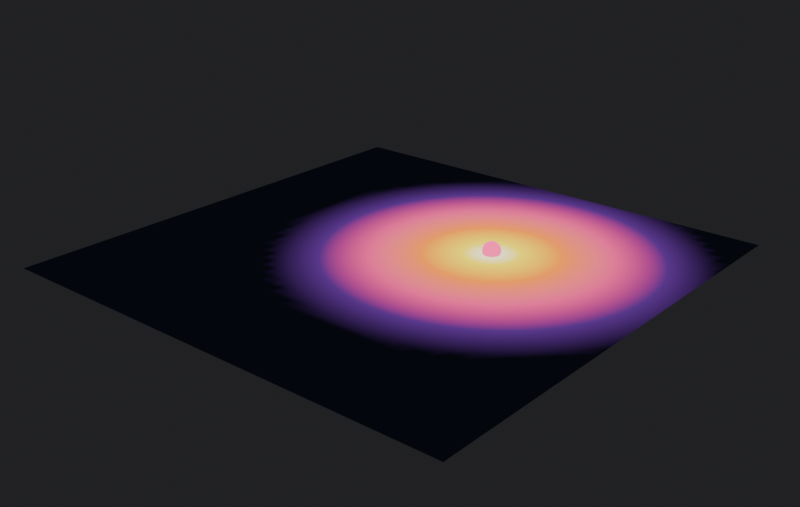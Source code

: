 # Source: Attractors-before-opening-lesson.blend  (saved by Blender 5.2.44; exported with 4.5.12 LTS)
import bpy
from mathutils import Matrix  # noqa: F401  (used for matrix-valued properties, if any)

bpy.ops.wm.read_factory_settings(use_empty=True)
scene = bpy.context.scene
scene.name = '01 - Read the field'

# ---- materials (node trees are filled in below, after node groups)
mat_arc___01___read_the_field = bpy.data.materials.new('ARC - 01 - Read the field')
mat_arc___control = bpy.data.materials.new('ARC - control')

# ---- node groups
ng_01___read_the_field = bpy.data.node_groups.new('01 - Read the field', 'GeometryNodeTree')
_s = ng_01___read_the_field.interface.new_socket(name='Geometry', in_out='OUTPUT', socket_type='NodeSocketGeometry')
_s = ng_01___read_the_field.interface.new_socket(name='Attractor', in_out='INPUT', socket_type='NodeSocketObject')
_s.default_value = None
_s = ng_01___read_the_field.interface.new_socket(name='Distance Limit', in_out='INPUT', socket_type='NodeSocketFloat')
_s.default_value = 4.0
_s.min_value = 0.1
_s.max_value = 12.0
ng_01___read_the_field.is_modifier = True
_N = ng_01___read_the_field.nodes; _L = ng_01___read_the_field.links
n0 = _N.new('NodeFrame'); n0.name = 'Frame'; n0.location = (-300, 520)
n0.label = 'READ THE FIELD'
n0.width = 2300
n0.shrink = False
n0.label_size = 24
n1 = _N.new('NodeGroupInput'); n1.name = 'Group Input'; n1.location = (-300, -80)
n1.label = 'Attractor'
n1.width = 180
n2 = _N.new('GeometryNodeMeshGrid'); n2.name = 'Grid'; n2.location = (0, 220)
n2.label = 'a grid of points'
n2.width = 180
n2.inputs[0].default_value = 8.0
n2.inputs[1].default_value = 8.0
n2.inputs[2].default_value = 41
n2.inputs[3].default_value = 41
n3 = _N.new('GeometryNodeObjectInfo'); n3.name = 'Object Info'; n3.location = (0, -250)
n3.label = 'bring in another object from the scene'
n3.width = 180
n4 = _N.new('GeometryNodeInputPosition'); n4.name = 'Position'; n4.location = (0, -530)
n4.label = 'where is this point?'
n4.width = 180
n5 = _N.new('ShaderNodeVectorMath'); n5.name = 'Vector Math'; n5.location = (260, -250)
n5.label = 'vector maths'
n5.width = 180
n5.operation = 'DISTANCE'
n6 = _N.new('ShaderNodeMapRange'); n6.name = 'Map Range'; n6.location = (780, -150)
n6.label = 'remap from one range to another'
n6.width = 190
n6.inputs[3].default_value = -2.6
n6.inputs[4].default_value = 0.0
n7 = _N.new('GeometryNodeStoreNamedAttribute'); n7.name = 'Store Named Attribute'; n7.location = (1050, 160)
n7.label = 'remember a value on each element'
n7.width = 180
n7.inputs[2].default_value = 'influence'
n8 = _N.new('GeometryNodeSetMaterial'); n8.name = 'Set Material'; n8.location = (1310, 160)
n8.label = 'give it the course colours'
n8.width = 180
n8.inputs[2].default_value = mat_arc___01___read_the_field
n9 = _N.new('NodeGroupOutput'); n9.name = 'Group Output'; n9.location = (1570, 160)
n9.label = 'the result'
n9.width = 180
_L.new(n1.outputs[0], n3.inputs[0])
_L.new(n4.outputs[0], n5.inputs[0])
_L.new(n3.outputs[1], n5.inputs[1])
_L.new(n5.outputs[1], n6.inputs[0])
_L.new(n1.outputs[1], n6.inputs[2])
_L.new(n2.outputs[0], n7.inputs[0])
_L.new(n6.outputs[0], n7.inputs[3])
_L.new(n7.outputs[0], n8.inputs[0])
_L.new(n8.outputs[0], n9.inputs[0])
n9.is_active_output = True

# ---- material node trees
mat_arc___01___read_the_field.use_nodes = True; mat_arc___01___read_the_field.node_tree.nodes.clear()
_N = mat_arc___01___read_the_field.node_tree.nodes; _L = mat_arc___01___read_the_field.node_tree.links
n0 = _N.new('ShaderNodeOutputMaterial'); n0.name = 'Material Output'; n0.location = (760, 0)
n1 = _N.new('ShaderNodeAttribute'); n1.name = 'Attribute'; n1.location = (-260, 0)
n1.label = 'the field the graph measured'
n1.attribute_name = 'influence'
n2 = _N.new('ShaderNodeValToRGB'); n2.name = 'Color Ramp'; n2.location = (60, 0)
n2.label = 'HEAT — 0 is at the attractor'
while len(n2.color_ramp.elements) > 1: n2.color_ramp.elements.remove(n2.color_ramp.elements[-1])
n2.color_ramp.elements[0].position = 0.0; n2.color_ramp.elements[0].color = (1.0, 0.9823, 0.9301, 1.0)
_e = n2.color_ramp.elements.new(0.13); _e.color = (1.0, 0.7835, 0.0, 1.0)
_e = n2.color_ramp.elements.new(0.32); _e.color = (1.0, 0.2542, 0.02416, 1.0)
_e = n2.color_ramp.elements.new(0.55); _e.color = (1.0, 0.07421, 0.2664, 1.0)
_e = n2.color_ramp.elements.new(0.78); _e.color = (0.1046, 0.02315, 0.2384, 1.0)
_e = n2.color_ramp.elements.new(1.0); _e.color = (0.003347, 0.004025, 0.008023, 1.0)
n3 = _N.new('ShaderNodeMapRange'); n3.name = 'Map Range'; n3.location = (60, -260)
n3.label = 'hot end glows'
n3.inputs[3].default_value = 1.9
n3.inputs[4].default_value = 0.85
n4 = _N.new('ShaderNodeMapRange'); n4.name = 'Map Range.001'; n4.location = (-70, 0)
n4.label = 'field value -> 0 at the attractor, 1 at the limit'
n4.inputs[1].default_value = -2.6
n4.inputs[2].default_value = 0.0
n5 = _N.new('ShaderNodeEmission'); n5.name = 'Emission'; n5.location = (500, 0)
n5.label = 'unlit - the colour is the measurement'
_L.new(n1.outputs[2], n4.inputs[0])
_L.new(n4.outputs[0], n2.inputs[0])
_L.new(n4.outputs[0], n3.inputs[0])
_L.new(n2.outputs[0], n5.inputs[0])
_L.new(n3.outputs[0], n5.inputs[1])
_L.new(n5.outputs[0], n0.inputs[0])
n0.is_active_output = True
mat_arc___control.use_nodes = True; mat_arc___control.node_tree.nodes.clear()
_N = mat_arc___control.node_tree.nodes; _L = mat_arc___control.node_tree.links
n0 = _N.new('ShaderNodeOutputMaterial'); n0.name = 'Material Output'; n0.location = (300, 0)
n1 = _N.new('ShaderNodeEmission'); n1.name = 'Emission'; n1.location = (60, 0)
n1.inputs[0].default_value = (1.0, 0.07421, 0.2664, 1.0)
n1.inputs[1].default_value = 2.2
_L.new(n1.outputs[0], n0.inputs[0])
n0.is_active_output = True

# ---- world
world_01___read_the_field = bpy.data.worlds.new('01 - Read the field'); scene.world = world_01___read_the_field
world_01___read_the_field.use_nodes = True; world_01___read_the_field.node_tree.nodes.clear()
_N = world_01___read_the_field.node_tree.nodes; _L = world_01___read_the_field.node_tree.links
n0 = _N.new('ShaderNodeBackground'); n0.name = 'Background'; n0.location = (-200, 100)
n0.inputs[0].default_value = (0.021, 0.021, 0.024, 1.0)
n1 = _N.new('ShaderNodeOutputWorld'); n1.name = 'World Output'; n1.location = (200, 100)
_L.new(n0.outputs[0], n1.inputs[0])
n1.is_active_output = True
world_01___read_the_field.color = (0.11, 0.12, 0.14)

# ---- cameras
cam_01___read_the_field_cam = bpy.data.cameras.new('01 - Read the field cam')

# ---- lights
light_01___read_the_field_key = bpy.data.lights.new('01 - Read the field key', 'AREA')
light_01___read_the_field_key.energy = 3042.0
light_01___read_the_field_key.size = 12.45
light_01___read_the_field_rim = bpy.data.lights.new('01 - Read the field rim', 'AREA')
light_01___read_the_field_rim.color = (0.55, 0.85, 1.0)
light_01___read_the_field_rim.energy = 1217.0
light_01___read_the_field_rim.size = 12.45

# ---- meshes
me_01___read_the_field_source = bpy.data.meshes.new('01 - Read the field source')
me_01___read_the_field_source.from_pydata([], [], [])
me_01___read_the_field_source.materials.append(mat_arc___01___read_the_field)
me_01___read_the_field_source.update()
me_attractor___move_me = bpy.data.meshes.new('Attractor - move me')
me_attractor___move_me.from_pydata([(0.0, 0.0, 0.15), (0.0, 0.1061, 0.1061), (0.0, 0.1386, 0.0574), (0.0, 0.1386, -0.0574), (0.0, 0.0574, -0.1386), (0.0, 0.0, -0.15), (0.02197, 0.05303, 0.1386), (0.04059, 0.09799, 0.1061), (0.05303, 0.128, 0.0574), (0.0574, 0.1386, 0.0), (0.05303, 0.128, -0.0574), (0.04059, 0.09799, -0.1061), (0.02197, 0.05303, -0.1386), (0.04059, 0.04059, 0.1386), (0.075, 0.075, 0.1061), (0.09799, 0.09799, 0.0574), (0.1061, 0.1061, 0.0), (0.09799, 0.09799, -0.0574), (0.075, 0.075, -0.1061), (0.04059, 0.04059, -0.1386), (0.05303, 0.02197, 0.1386), (0.09799, 0.04059, 0.1061), (0.128, 0.05303, 0.0574), (0.1386, 0.0574, 0.0), (0.128, 0.05303, -0.0574), (0.09799, 0.04059, -0.1061), (0.05303, 0.02197, -0.1386), (0.0574, -7.451e-09, 0.1386), (0.1061, -1.49e-08, 0.1061), (0.1386, -1.118e-08, 0.0574), (0.15, -1.49e-08, 0.0), (0.1386, -1.118e-08, -0.0574), (0.1061, -1.49e-08, -0.1061), (0.0574, -7.451e-09, -0.1386), (0.05303, -0.02197, 0.1386), (0.09799, -0.04059, 0.1061), (0.128, -0.05303, 0.0574), (0.1386, -0.0574, 0.0), (0.128, -0.05303, -0.0574), (0.09799, -0.04059, -0.1061), (0.05303, -0.02197, -0.1386), (0.04059, -0.04059, 0.1386), (0.075, -0.075, 0.1061), (0.09799, -0.09799, 0.0574), (0.1061, -0.1061, 0.0), (0.09799, -0.09799, -0.0574), (0.075, -0.075, -0.1061), (0.04059, -0.04059, -0.1386), (0.02197, -0.05303, 0.1386), (0.04059, -0.09799, 0.1061), (0.05303, -0.128, 0.0574), (0.0574, -0.1386, 0.0), (0.05303, -0.128, -0.0574), (0.04059, -0.09799, -0.1061), (0.02197, -0.05303, -0.1386), (-1.676e-08, -0.0574, 0.1386), (-2.98e-08, -0.1061, 0.1061), (-2.608e-08, -0.1386, 0.0574), (-2.98e-08, -0.15, 0.0), (-2.608e-08, -0.1386, -0.0574), (-2.98e-08, -0.1061, -0.1061), (-1.676e-08, -0.0574, -0.1386), (-0.02197, -0.05303, 0.1386), (-0.04059, -0.09799, 0.1061), (-0.05303, -0.128, 0.0574), (-0.0574, -0.1386, 0.0), (-0.05303, -0.128, -0.0574), (-0.04059, -0.09799, -0.1061), (-0.02197, -0.05303, -0.1386), (-0.04059, -0.04059, 0.1386), (-0.075, -0.075, 0.1061), (-0.09799, -0.09799, 0.0574), (-0.1061, -0.1061, 0.0), (-0.09799, -0.09799, -0.0574), (-0.075, -0.075, -0.1061), (-0.04059, -0.04059, -0.1386), (-0.05303, -0.02197, 0.1386), (-0.09799, -0.04059, 0.1061), (-0.128, -0.05303, 0.0574), (-0.1386, -0.0574, 0.0), (-0.128, -0.05303, -0.0574), (-0.09799, -0.04059, -0.1061), (-0.05303, -0.02197, -0.1386), (-0.0574, 2.235e-08, 0.1386), (-0.1061, 5.588e-08, 0.1061), (-0.1386, 4.098e-08, 0.0574), (-0.15, 4.843e-08, 0.0), (-0.1386, 4.098e-08, -0.0574), (-0.1061, 5.588e-08, -0.1061), (-0.0574, 2.235e-08, -0.1386), (-0.05303, 0.02197, 0.1386), (-0.09799, 0.04059, 0.1061), (-0.128, 0.05303, 0.0574), (-0.1386, 0.0574, 0.0), (-0.128, 0.05303, -0.0574), (-0.09799, 0.04059, -0.1061), (-0.05303, 0.02197, -0.1386), (-0.04059, 0.04059, 0.1386), (-0.075, 0.075, 0.1061), (-0.09799, 0.09799, 0.0574), (-0.1061, 0.1061, 0.0), (-0.09799, 0.09799, -0.0574), (-0.075, 0.075, -0.1061), (-0.04059, 0.04059, -0.1386), (-0.02197, 0.05303, 0.1386), (-0.04059, 0.09799, 0.1061), (-0.05303, 0.128, 0.0574), (-0.0574, 0.1386, 0.0), (-0.05303, 0.128, -0.0574), (-0.04059, 0.09799, -0.1061), (-0.02197, 0.05303, -0.1386), (3.166e-08, 0.0574, 0.1386), (5.96e-08, 0.15, 0.0), (7.451e-08, 0.1061, -0.1061)], [], [(5, 4, 12), (113, 3, 10, 11), (112, 2, 8, 9), (1, 111, 6, 7), (4, 113, 11, 12), (3, 112, 9, 10), (2, 1, 7, 8), (111, 0, 6), (12, 11, 18, 19), (10, 9, 16, 17), (8, 7, 14, 15), (6, 0, 13), (5, 12, 19), (11, 10, 17, 18), (9, 8, 15, 16), (7, 6, 13, 14), (17, 16, 23, 24), (15, 14, 21, 22), (13, 0, 20), (5, 19, 26), (18, 17, 24, 25), (16, 15, 22, 23), (14, 13, 20, 21), (19, 18, 25, 26), (5, 26, 33), (25, 24, 31, 32), (23, 22, 29, 30), (21, 20, 27, 28), (26, 25, 32, 33), (24, 23, 30, 31), (22, 21, 28, 29), (20, 0, 27), (30, 29, 36, 37), (28, 27, 34, 35), (33, 32, 39, 40), (31, 30, 37, 38), (29, 28, 35, 36), (27, 0, 34), (5, 33, 40), (32, 31, 38, 39), (40, 39, 46, 47), (38, 37, 44, 45), (36, 35, 42, 43), (34, 0, 41), (5, 40, 47), (39, 38, 45, 46), (37, 36, 43, 44), (35, 34, 41, 42), (43, 42, 49, 50), (41, 0, 48), (5, 47, 54), (46, 45, 52, 53), (44, 43, 50, 51), (42, 41, 48, 49), (47, 46, 53, 54), (45, 44, 51, 52), (5, 54, 61), (53, 52, 59, 60), (51, 50, 57, 58), (49, 48, 55, 56), (54, 53, 60, 61), (52, 51, 58, 59), (50, 49, 56, 57), (48, 0, 55), (56, 55, 62, 63), (61, 60, 67, 68), (59, 58, 65, 66), (57, 56, 63, 64), (55, 0, 62), (5, 61, 68), (60, 59, 66, 67), (58, 57, 64, 65), (68, 67, 74, 75), (66, 65, 72, 73), (64, 63, 70, 71), (62, 0, 69), (5, 68, 75), (67, 66, 73, 74), (65, 64, 71, 72), (63, 62, 69, 70), (69, 0, 76), (5, 75, 82), (74, 73, 80, 81), (72, 71, 78, 79), (70, 69, 76, 77), (75, 74, 81, 82), (73, 72, 79, 80), (71, 70, 77, 78), (81, 80, 87, 88), (79, 78, 85, 86), (77, 76, 83, 84), (82, 81, 88, 89), (80, 79, 86, 87), (78, 77, 84, 85), (76, 0, 83), (5, 82, 89), (89, 88, 95, 96), (87, 86, 93, 94), (85, 84, 91, 92), (83, 0, 90), (5, 89, 96), (88, 87, 94, 95), (86, 85, 92, 93), (84, 83, 90, 91), (94, 93, 100, 101), (92, 91, 98, 99), (90, 0, 97), (5, 96, 103), (95, 94, 101, 102), (93, 92, 99, 100), (91, 90, 97, 98), (96, 95, 102, 103), (5, 103, 110), (102, 101, 108, 109), (100, 99, 106, 107), (98, 97, 104, 105), (103, 102, 109, 110), (101, 100, 107, 108), (99, 98, 105, 106), (97, 0, 104), (107, 106, 2, 112), (105, 104, 111, 1), (110, 109, 113, 4), (108, 107, 112, 3), (106, 105, 1, 2), (104, 0, 111), (5, 110, 4), (109, 108, 3, 113)])
me_attractor___move_me.materials.append(mat_arc___control)
me_attractor___move_me.update()

# ---- objects
ob_01___read_the_field = bpy.data.objects.new('01 - Read the field', me_01___read_the_field_source)
ob_attractor___move_me = bpy.data.objects.new('Attractor - move me', me_attractor___move_me)
ob_01___read_the_field_camera = bpy.data.objects.new('01 - Read the field camera', cam_01___read_the_field_cam)
ob_01___read_the_field_key = bpy.data.objects.new('01 - Read the field key', light_01___read_the_field_key)
ob_01___read_the_field_rim = bpy.data.objects.new('01 - Read the field rim', light_01___read_the_field_rim)

# ---- transforms, parenting, visibility, modifiers, constraints
ob_01___read_the_field.location = (0.0, 0.0, 0.0)
ob_01___read_the_field.color = (0.49, 0.64, 0.76, 1.0)
_m = ob_01___read_the_field.modifiers.new('GeometryNodes', 'NODES')
_m.node_group = ng_01___read_the_field
_gi = [s.identifier for s in ng_01___read_the_field.interface.items_tree if s.item_type == 'SOCKET' and s.in_out == 'INPUT']
_m[_gi[0]] = ob_attractor___move_me  # 'Attractor'
_m[_gi[1]] = 3.4  # 'Distance Limit'
ob_attractor___move_me.location = (1.0, 1.0, 0.05)
ob_attractor___move_me.color = (0.87, 0.49, 0.23, 1.0)
ob_attractor___move_me.show_in_front = True
ob_01___read_the_field_camera.location = (10.17, -11.97, 6.631)
ob_01___read_the_field_camera.rotation_euler = (1.174, -1.744e-08, 0.7045)
ob_01___read_the_field_key.location = (5.466, -7.028, 11.76)
ob_01___read_the_field_key.rotation_euler = (0.6499, -1.994e-08, 0.661)
ob_01___read_the_field_rim.location = (-11.17, 8.122, 5.126)
ob_01___read_the_field_rim.rotation_euler = (1.219, -4.296e-08, -2.2)

# ---- collection membership
scene.collection.objects.link(ob_01___read_the_field)
scene.collection.objects.link(ob_attractor___move_me)
scene.collection.objects.link(ob_01___read_the_field_camera)
scene.collection.objects.link(ob_01___read_the_field_key)
scene.collection.objects.link(ob_01___read_the_field_rim)

# ---- scene / render settings (as saved in the file)
scene.camera = ob_01___read_the_field_camera
scene.frame_start = 1; scene.frame_end = 250; scene.frame_set(1)
scene.render.engine = 'BLENDER_EEVEE_NEXT'
scene.render.image_settings.exr_codec = 'NONE'
scene.render.resolution_x = 820
scene.render.resolution_y = 520
scene.render.use_bake_clear = False
scene.render.bake_margin = 0
scene.render.bake_bias = 0.0
scene.render.bake_samples = 0
scene.render.simplify_subdivision_render = 0
scene.render.simplify_child_particles_render = 0.0
scene.render.compositor_device = 'GPU'
scene.cycles.samples = 16
scene.eevee.use_volume_custom_range = False
scene.eevee.gtao_distance = 0.0
scene.eevee.use_fast_gi = False
scene.eevee.fast_gi_thickness_near = 0.1
scene.eevee.fast_gi_thickness_far = 0.0
scene.eevee.ray_tracing_options.screen_trace_thickness = 0.1
bpy.context.view_layer.update()
